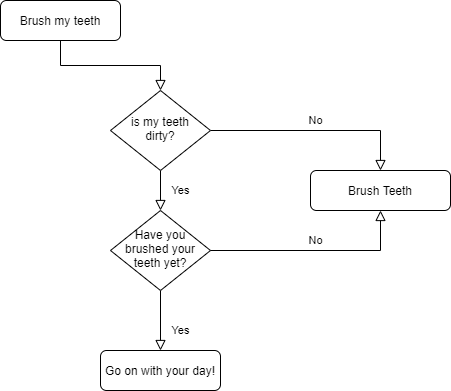

The diagram above was exported from draw.io. Its source (the exported page's mxGraphModel, read from the mxfile embedded in the PNG):
<mxGraphModel dx="1182" dy="683" grid="1" gridSize="10" guides="1" tooltips="1" connect="1" arrows="1" fold="1" page="1" pageScale="1" pageWidth="827" pageHeight="1169" math="0" shadow="0">
  <root>
    <mxCell id="WIyWlLk6GJQsqaUBKTNV-0" />
    <mxCell id="WIyWlLk6GJQsqaUBKTNV-1" parent="WIyWlLk6GJQsqaUBKTNV-0" />
    <mxCell id="WIyWlLk6GJQsqaUBKTNV-2" value="" style="rounded=0;html=1;jettySize=auto;orthogonalLoop=1;fontSize=11;endArrow=block;endFill=0;endSize=8;strokeWidth=1;shadow=0;labelBackgroundColor=none;edgeStyle=orthogonalEdgeStyle;" parent="WIyWlLk6GJQsqaUBKTNV-1" source="WIyWlLk6GJQsqaUBKTNV-3" target="WIyWlLk6GJQsqaUBKTNV-6" edge="1">
      <mxGeometry relative="1" as="geometry" />
    </mxCell>
    <mxCell id="WIyWlLk6GJQsqaUBKTNV-3" value="Brush my teeth" style="rounded=1;whiteSpace=wrap;html=1;fontSize=12;glass=0;strokeWidth=1;shadow=0;" parent="WIyWlLk6GJQsqaUBKTNV-1" vertex="1">
      <mxGeometry x="60" y="80" width="120" height="40" as="geometry" />
    </mxCell>
    <mxCell id="WIyWlLk6GJQsqaUBKTNV-4" value="Yes" style="rounded=0;html=1;jettySize=auto;orthogonalLoop=1;fontSize=11;endArrow=block;endFill=0;endSize=8;strokeWidth=1;shadow=0;labelBackgroundColor=none;edgeStyle=orthogonalEdgeStyle;" parent="WIyWlLk6GJQsqaUBKTNV-1" source="WIyWlLk6GJQsqaUBKTNV-6" target="WIyWlLk6GJQsqaUBKTNV-10" edge="1">
      <mxGeometry y="20" relative="1" as="geometry">
        <mxPoint as="offset" />
      </mxGeometry>
    </mxCell>
    <mxCell id="WIyWlLk6GJQsqaUBKTNV-5" value="No" style="edgeStyle=orthogonalEdgeStyle;rounded=0;html=1;jettySize=auto;orthogonalLoop=1;fontSize=11;endArrow=block;endFill=0;endSize=8;strokeWidth=1;shadow=0;labelBackgroundColor=none;entryX=0.5;entryY=0;entryDx=0;entryDy=0;" parent="WIyWlLk6GJQsqaUBKTNV-1" source="WIyWlLk6GJQsqaUBKTNV-6" target="WIyWlLk6GJQsqaUBKTNV-7" edge="1">
      <mxGeometry y="10" relative="1" as="geometry">
        <mxPoint as="offset" />
        <mxPoint x="490" y="230" as="targetPoint" />
      </mxGeometry>
    </mxCell>
    <mxCell id="WIyWlLk6GJQsqaUBKTNV-6" value="is my teeth dirty?" style="rhombus;whiteSpace=wrap;html=1;shadow=0;fontFamily=Helvetica;fontSize=12;align=center;strokeWidth=1;spacing=6;spacingTop=-4;" parent="WIyWlLk6GJQsqaUBKTNV-1" vertex="1">
      <mxGeometry x="170" y="170" width="100" height="80" as="geometry" />
    </mxCell>
    <mxCell id="WIyWlLk6GJQsqaUBKTNV-7" value="Brush Teeth" style="rounded=1;whiteSpace=wrap;html=1;fontSize=12;glass=0;strokeWidth=1;shadow=0;" parent="WIyWlLk6GJQsqaUBKTNV-1" vertex="1">
      <mxGeometry x="370" y="250" width="140" height="40" as="geometry" />
    </mxCell>
    <mxCell id="WIyWlLk6GJQsqaUBKTNV-8" value="Yes" style="rounded=0;html=1;jettySize=auto;orthogonalLoop=1;fontSize=11;endArrow=block;endFill=0;endSize=8;strokeWidth=1;shadow=0;labelBackgroundColor=none;edgeStyle=orthogonalEdgeStyle;" parent="WIyWlLk6GJQsqaUBKTNV-1" source="WIyWlLk6GJQsqaUBKTNV-10" target="WIyWlLk6GJQsqaUBKTNV-11" edge="1">
      <mxGeometry x="0.3333" y="20" relative="1" as="geometry">
        <mxPoint as="offset" />
      </mxGeometry>
    </mxCell>
    <mxCell id="WIyWlLk6GJQsqaUBKTNV-10" value="Have you brushed your teeth yet?" style="rhombus;whiteSpace=wrap;html=1;shadow=0;fontFamily=Helvetica;fontSize=12;align=center;strokeWidth=1;spacing=6;spacingTop=-4;" parent="WIyWlLk6GJQsqaUBKTNV-1" vertex="1">
      <mxGeometry x="170" y="290" width="100" height="80" as="geometry" />
    </mxCell>
    <mxCell id="WIyWlLk6GJQsqaUBKTNV-11" value="Go on with your day!" style="rounded=1;whiteSpace=wrap;html=1;fontSize=12;glass=0;strokeWidth=1;shadow=0;" parent="WIyWlLk6GJQsqaUBKTNV-1" vertex="1">
      <mxGeometry x="160" y="430" width="120" height="40" as="geometry" />
    </mxCell>
    <mxCell id="N9FfZXGnmQ_5PtkVdYEq-5" value="No" style="edgeStyle=orthogonalEdgeStyle;rounded=0;html=1;jettySize=auto;orthogonalLoop=1;fontSize=11;endArrow=block;endFill=0;endSize=8;strokeWidth=1;shadow=0;labelBackgroundColor=none;entryX=0.5;entryY=1;entryDx=0;entryDy=0;" edge="1" parent="WIyWlLk6GJQsqaUBKTNV-1" source="WIyWlLk6GJQsqaUBKTNV-10" target="WIyWlLk6GJQsqaUBKTNV-7">
      <mxGeometry y="10" relative="1" as="geometry">
        <mxPoint as="offset" />
        <mxPoint x="440" y="400" as="sourcePoint" />
        <mxPoint x="630" y="480" as="targetPoint" />
      </mxGeometry>
    </mxCell>
  </root>
</mxGraphModel>